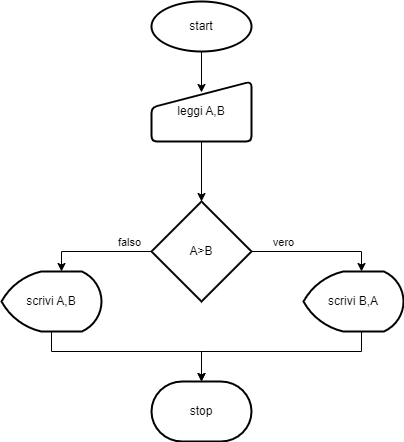

The diagram above was exported from draw.io. Its source (the exported page's mxGraphModel, read from the mxfile embedded in the PNG):
<mxGraphModel dx="999" dy="993" grid="1" gridSize="10" guides="1" tooltips="1" connect="1" arrows="1" fold="1" page="1" pageScale="1" pageWidth="827" pageHeight="1169" math="0" shadow="0">
  <root>
    <mxCell id="0" />
    <mxCell id="1" parent="0" />
    <mxCell id="LFPrzz2DxadQwdW6o9wr-9" style="edgeStyle=orthogonalEdgeStyle;rounded=0;orthogonalLoop=1;jettySize=auto;html=1;entryX=0.5;entryY=0.183;entryDx=0;entryDy=0;entryPerimeter=0;" parent="1" source="LFPrzz2DxadQwdW6o9wr-1" target="LFPrzz2DxadQwdW6o9wr-2" edge="1">
      <mxGeometry relative="1" as="geometry" />
    </mxCell>
    <mxCell id="LFPrzz2DxadQwdW6o9wr-1" value="start" style="strokeWidth=2;html=1;shape=mxgraph.flowchart.start_1;whiteSpace=wrap;" parent="1" vertex="1">
      <mxGeometry x="330" y="60" width="100" height="50" as="geometry" />
    </mxCell>
    <mxCell id="LFPrzz2DxadQwdW6o9wr-8" style="edgeStyle=orthogonalEdgeStyle;rounded=0;orthogonalLoop=1;jettySize=auto;html=1;entryX=0.5;entryY=0;entryDx=0;entryDy=0;entryPerimeter=0;" parent="1" source="LFPrzz2DxadQwdW6o9wr-2" target="LFPrzz2DxadQwdW6o9wr-3" edge="1">
      <mxGeometry relative="1" as="geometry" />
    </mxCell>
    <mxCell id="LFPrzz2DxadQwdW6o9wr-2" value="leggi A,B" style="html=1;strokeWidth=2;shape=manualInput;whiteSpace=wrap;rounded=1;size=26;arcSize=11;" parent="1" vertex="1">
      <mxGeometry x="330" y="140" width="100" height="60" as="geometry" />
    </mxCell>
    <mxCell id="LFPrzz2DxadQwdW6o9wr-6" value="" style="edgeStyle=orthogonalEdgeStyle;rounded=0;orthogonalLoop=1;jettySize=auto;html=1;" parent="1" source="LFPrzz2DxadQwdW6o9wr-3" target="LFPrzz2DxadQwdW6o9wr-4" edge="1">
      <mxGeometry relative="1" as="geometry">
        <Array as="points">
          <mxPoint x="540" y="310" />
        </Array>
      </mxGeometry>
    </mxCell>
    <mxCell id="LFPrzz2DxadQwdW6o9wr-13" value="vero" style="edgeLabel;html=1;align=center;verticalAlign=middle;resizable=0;points=[];" parent="LFPrzz2DxadQwdW6o9wr-6" connectable="0" vertex="1">
      <mxGeometry x="-0.5282" relative="1" as="geometry">
        <mxPoint y="-10" as="offset" />
      </mxGeometry>
    </mxCell>
    <mxCell id="LFPrzz2DxadQwdW6o9wr-7" value="" style="edgeStyle=orthogonalEdgeStyle;rounded=0;orthogonalLoop=1;jettySize=auto;html=1;" parent="1" source="LFPrzz2DxadQwdW6o9wr-3" target="LFPrzz2DxadQwdW6o9wr-5" edge="1">
      <mxGeometry relative="1" as="geometry">
        <Array as="points">
          <mxPoint x="240" y="310" />
        </Array>
      </mxGeometry>
    </mxCell>
    <mxCell id="LFPrzz2DxadQwdW6o9wr-14" value="falso" style="edgeLabel;html=1;align=center;verticalAlign=middle;resizable=0;points=[];" parent="LFPrzz2DxadQwdW6o9wr-7" connectable="0" vertex="1">
      <mxGeometry x="-0.5758" y="-2" relative="1" as="geometry">
        <mxPoint y="-8" as="offset" />
      </mxGeometry>
    </mxCell>
    <mxCell id="LFPrzz2DxadQwdW6o9wr-3" value="A&amp;gt;B" style="strokeWidth=2;html=1;shape=mxgraph.flowchart.decision;whiteSpace=wrap;" parent="1" vertex="1">
      <mxGeometry x="330" y="260" width="100" height="100" as="geometry" />
    </mxCell>
    <mxCell id="LFPrzz2DxadQwdW6o9wr-12" style="edgeStyle=orthogonalEdgeStyle;rounded=0;orthogonalLoop=1;jettySize=auto;html=1;entryX=0.5;entryY=0;entryDx=0;entryDy=0;entryPerimeter=0;" parent="1" source="LFPrzz2DxadQwdW6o9wr-4" target="LFPrzz2DxadQwdW6o9wr-10" edge="1">
      <mxGeometry relative="1" as="geometry">
        <Array as="points">
          <mxPoint x="540" y="410" />
          <mxPoint x="380" y="410" />
        </Array>
      </mxGeometry>
    </mxCell>
    <mxCell id="LFPrzz2DxadQwdW6o9wr-4" value="scrivi B,A" style="strokeWidth=2;html=1;shape=mxgraph.flowchart.display;whiteSpace=wrap;" parent="1" vertex="1">
      <mxGeometry x="482" y="330" width="100" height="60" as="geometry" />
    </mxCell>
    <mxCell id="LFPrzz2DxadQwdW6o9wr-11" style="edgeStyle=orthogonalEdgeStyle;rounded=0;orthogonalLoop=1;jettySize=auto;html=1;entryX=0.5;entryY=0;entryDx=0;entryDy=0;entryPerimeter=0;" parent="1" source="LFPrzz2DxadQwdW6o9wr-5" target="LFPrzz2DxadQwdW6o9wr-10" edge="1">
      <mxGeometry relative="1" as="geometry">
        <Array as="points">
          <mxPoint x="230" y="410" />
          <mxPoint x="380" y="410" />
        </Array>
      </mxGeometry>
    </mxCell>
    <mxCell id="LFPrzz2DxadQwdW6o9wr-5" value="scrivi A,B" style="strokeWidth=2;html=1;shape=mxgraph.flowchart.display;whiteSpace=wrap;" parent="1" vertex="1">
      <mxGeometry x="180" y="330" width="100" height="60" as="geometry" />
    </mxCell>
    <mxCell id="LFPrzz2DxadQwdW6o9wr-10" value="stop" style="strokeWidth=2;html=1;shape=mxgraph.flowchart.terminator;whiteSpace=wrap;" parent="1" vertex="1">
      <mxGeometry x="330" y="440" width="100" height="60" as="geometry" />
    </mxCell>
  </root>
</mxGraphModel>